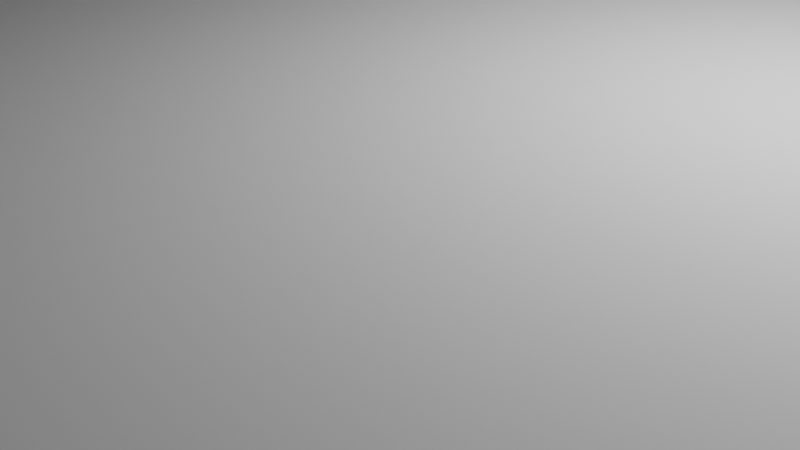# Source: triangle_box.blend  (saved by Blender 4.1.24; exported with 4.5.12 LTS)
import bpy
from mathutils import Matrix  # noqa: F401  (used for matrix-valued properties, if any)

bpy.ops.wm.read_factory_settings(use_empty=True)
scene = bpy.context.scene
scene.name = 'Scene'

# ---- collections
col_collection = bpy.data.collections.new('Collection'); scene.collection.children.link(col_collection)

# ---- world
world_world = bpy.data.worlds.new('World'); scene.world = world_world
world_world.use_nodes = True; world_world.node_tree.nodes.clear()
_N = world_world.node_tree.nodes; _L = world_world.node_tree.links
n0 = _N.new('ShaderNodeOutputWorld'); n0.name = 'World Output'; n0.location = (300, 300)
n1 = _N.new('ShaderNodeBackground'); n1.name = 'Background'; n1.location = (10, 300)
n1.inputs[0].default_value = (0.05088, 0.05088, 0.05088, 1.0)
_L.new(n1.outputs[0], n0.inputs[0])
n0.is_active_output = True
world_world.color = (0.05088, 0.05088, 0.05088)
world_world.use_sun_shadow = False
world_world.sun_shadow_jitter_overblur = 0.0

# ---- cameras
cam_camera = bpy.data.cameras.new('Camera')
cam_camera.clip_end = 100.0
cam_camera.ortho_scale = 7.314

# ---- lights
light_light = bpy.data.lights.new('Light', 'POINT')
light_light.transmission_factor = 0.0
light_light.energy = 1000.0
light_light.shadow_soft_size = 0.1
light_light.shadow_maximum_resolution = 0.006
light_light.use_absolute_resolution = True

# ---- meshes
me_plane = bpy.data.meshes.new('Plane')
me_plane.from_pydata([(-1.0, -1.0, 0.0), (-0.9384, -0.9638, 0.2), (1.0, -1.0, 0.0), (0.9384, -0.9638, 0.2), (0.0, 0.1798, 0.0), (0.0, 0.1418, 0.2), (-1.0, -1.0, 2.0), (1.0, -1.0, 2.0), (0.0, 0.1798, 2.0), (-0.9384, -0.9638, 2.0), (0.9384, -0.9638, 2.0), (0.0, 0.1418, 2.0), (-0.5052, -0.4635, 0.02584), (-0.5052, -0.4635, 1.796), (-0.5052, -0.4235, 0.02584), (-0.5052, -0.4235, 1.796), (-0.4652, -0.4635, 0.02584), (-0.4652, -0.4635, 1.796), (-0.4652, -0.4235, 0.02584), (-0.4652, -0.4235, 1.796), (-0.02, -0.9788, 0.02584), (-0.02, -0.9788, 1.796), (-0.02, -0.9388, 0.02584), (-0.02, -0.9388, 1.796), (0.02, -0.9788, 0.02584), (0.02, -0.9788, 1.796), (0.02, -0.9388, 0.02584), (0.02, -0.9388, 1.796), (-0.9405, -0.9792, 0.02584), (-0.9405, -0.9792, 1.796), (-0.9405, -0.9392, 0.02584), (-0.9405, -0.9392, 1.796), (-0.9005, -0.9792, 0.02584), (-0.9005, -0.9792, 1.796), (-0.9005, -0.9392, 0.02584), (-0.9005, -0.9392, 1.796), (0.8996, -0.9788, 0.02584), (0.8996, -0.9788, 1.796), (0.8996, -0.9388, 0.02584), (0.8996, -0.9388, 1.796), (0.9396, -0.9788, 0.02584), (0.9396, -0.9788, 1.796), (0.9396, -0.9388, 0.02584), (0.9396, -0.9388, 1.796), (-0.02, 0.1044, 0.02584), (-0.02, 0.1044, 1.796), (-0.02, 0.1444, 0.02584), (-0.02, 0.1444, 1.796), (0.02, 0.1044, 0.02584), (0.02, 0.1044, 1.796), (0.02, 0.1444, 0.02584), (0.02, 0.1444, 1.796), (0.4643, -0.4635, 0.02584), (0.4643, -0.4635, 1.796), (0.4643, -0.4235, 0.02584), (0.4643, -0.4235, 1.796), (0.5043, -0.4635, 0.02584), (0.5043, -0.4635, 1.796), (0.5043, -0.4235, 0.02584), (0.5043, -0.4235, 1.796)], [], [(0, 4, 2), (2, 4, 8, 7), (10, 7, 8, 11), (11, 8, 6, 7, 10, 9), (0, 2, 7, 6), (4, 0, 6, 8), (5, 1, 3), (5, 3, 10, 11), (3, 1, 9, 10), (9, 1, 5, 11), (12, 13, 15, 14), (14, 15, 19, 18), (18, 19, 17, 16), (16, 17, 13, 12), (14, 18, 16, 12), (19, 15, 13, 17), (20, 21, 23, 22), (22, 23, 27, 26), (26, 27, 25, 24), (24, 25, 21, 20), (22, 26, 24, 20), (27, 23, 21, 25), (28, 29, 31, 30), (30, 31, 35, 34), (34, 35, 33, 32), (32, 33, 29, 28), (30, 34, 32, 28), (35, 31, 29, 33), (36, 37, 39, 38), (38, 39, 43, 42), (42, 43, 41, 40), (40, 41, 37, 36), (38, 42, 40, 36), (43, 39, 37, 41), (44, 45, 47, 46), (46, 47, 51, 50), (50, 51, 49, 48), (48, 49, 45, 44), (46, 50, 48, 44), (51, 47, 45, 49), (52, 53, 55, 54), (54, 55, 59, 58), (58, 59, 57, 56), (56, 57, 53, 52), (54, 58, 56, 52), (59, 55, 53, 57)])
_uv = me_plane.uv_layers.new(name='UVMap')
_uv.uv.foreach_set('vector', [0.0, 0.0, 0.0, 1.0, 1.0, 0.0, 1.0, 0.0, 0.0, 1.0, 0.0, 1.0, 1.0, 0.0, 0.9539, 0.03066, 1.0, 0.0, 0.0, 1.0, 0.0161, 0.9678, 0.0161, 0.9678, 0.0, 1.0, 0.0, 0.0, 1.0, 0.0, 0.9539, 0.03066, 0.01546, 0.03066, 0.0, 0.0, 1.0, 0.0, 1.0, 0.0, 0.0, 0.0, 0.0, 1.0, 0.0, 0.0, 0.0, 0.0, 0.0, 1.0, 0.0, 1.0, 0.0, 0.0, 1.0, 0.0, 0.0, 1.0, 1.0, 0.0, 1.0, 0.0, 0.0, 1.0, 1.0, 0.0, 0.0, 0.0, 0.0, 0.0, 1.0, 0.0, 0.0, 0.0, 0.0, 0.0, 0.0, 1.0, 0.0, 1.0, 0.375, 0.0, 0.625, 0.0, 0.625, 0.25, 0.375, 0.25, 0.375, 0.25, 0.625, 0.25, 0.625, 0.5, 0.375, 0.5, 0.375, 0.5, 0.625, 0.5, 0.625, 0.75, 0.375, 0.75, 0.375, 0.75, 0.625, 0.75, 0.625, 1.0, 0.375, 1.0, 0.125, 0.5, 0.375, 0.5, 0.375, 0.75, 0.125, 0.75, 0.625, 0.5, 0.875, 0.5, 0.875, 0.75, 0.625, 0.75, 0.375, 0.0, 0.625, 0.0, 0.625, 0.25, 0.375, 0.25, 0.375, 0.25, 0.625, 0.25, 0.625, 0.5, 0.375, 0.5, 0.375, 0.5, 0.625, 0.5, 0.625, 0.75, 0.375, 0.75, 0.375, 0.75, 0.625, 0.75, 0.625, 1.0, 0.375, 1.0, 0.125, 0.5, 0.375, 0.5, 0.375, 0.75, 0.125, 0.75, 0.625, 0.5, 0.875, 0.5, 0.875, 0.75, 0.625, 0.75, 0.375, 0.0, 0.625, 0.0, 0.625, 0.25, 0.375, 0.25, 0.375, 0.25, 0.625, 0.25, 0.625, 0.5, 0.375, 0.5, 0.375, 0.5, 0.625, 0.5, 0.625, 0.75, 0.375, 0.75, 0.375, 0.75, 0.625, 0.75, 0.625, 1.0, 0.375, 1.0, 0.125, 0.5, 0.375, 0.5, 0.375, 0.75, 0.125, 0.75, 0.625, 0.5, 0.875, 0.5, 0.875, 0.75, 0.625, 0.75, 0.375, 0.0, 0.625, 0.0, 0.625, 0.25, 0.375, 0.25, 0.375, 0.25, 0.625, 0.25, 0.625, 0.5, 0.375, 0.5, 0.375, 0.5, 0.625, 0.5, 0.625, 0.75, 0.375, 0.75, 0.375, 0.75, 0.625, 0.75, 0.625, 1.0, 0.375, 1.0, 0.125, 0.5, 0.375, 0.5, 0.375, 0.75, 0.125, 0.75, 0.625, 0.5, 0.875, 0.5, 0.875, 0.75, 0.625, 0.75, 0.375, 0.0, 0.625, 0.0, 0.625, 0.25, 0.375, 0.25, 0.375, 0.25, 0.625, 0.25, 0.625, 0.5, 0.375, 0.5, 0.375, 0.5, 0.625, 0.5, 0.625, 0.75, 0.375, 0.75, 0.375, 0.75, 0.625, 0.75, 0.625, 1.0, 0.375, 1.0, 0.125, 0.5, 0.375, 0.5, 0.375, 0.75, 0.125, 0.75, 0.625, 0.5, 0.875, 0.5, 0.875, 0.75, 0.625, 0.75, 0.375, 0.0, 0.625, 0.0, 0.625, 0.25, 0.375, 0.25, 0.375, 0.25, 0.625, 0.25, 0.625, 0.5, 0.375, 0.5, 0.375, 0.5, 0.625, 0.5, 0.625, 0.75, 0.375, 0.75, 0.375, 0.75, 0.625, 0.75, 0.625, 1.0, 0.375, 1.0, 0.125, 0.5, 0.375, 0.5, 0.375, 0.75, 0.125, 0.75, 0.625, 0.5, 0.875, 0.5, 0.875, 0.75, 0.625, 0.75])
me_plane.update()
me_plane_002 = bpy.data.meshes.new('Plane.002')
me_plane_002.from_pydata([(-1.0, -1.0, 0.0), (1.0, -1.0, 0.0), (0.0, 0.1798, 0.0), (-1.0, -1.0, 0.0), (1.0, -1.0, 0.0), (0.0, 0.1798, 0.0), (-1.0, -1.0, 2.0), (1.0, -1.0, 2.0), (0.0, 0.1798, 2.0)], [], [(0, 2, 1), (4, 5, 8, 7), (1, 2, 5, 4), (0, 1, 4, 3), (2, 0, 3, 5), (6, 7, 8), (3, 4, 7, 6), (5, 3, 6, 8)])
_uv = me_plane_002.uv_layers.new(name='UVMap')
_uv.uv.foreach_set('vector', [0.0, 0.0, 0.0, 1.0, 1.0, 0.0, 1.0, 0.0, 0.0, 1.0, 0.0, 1.0, 1.0, 0.0, 1.0, 0.0, 0.0, 1.0, 0.0, 1.0, 1.0, 0.0, 0.0, 0.0, 1.0, 0.0, 1.0, 0.0, 0.0, 0.0, 0.0, 1.0, 0.0, 0.0, 0.0, 0.0, 0.0, 1.0, 0.0, 0.0, 1.0, 0.0, 0.0, 1.0, 0.0, 0.0, 1.0, 0.0, 1.0, 0.0, 0.0, 0.0, 0.0, 1.0, 0.0, 0.0, 0.0, 0.0, 0.0, 1.0])
me_plane_002.update()

# ---- objects
ob_light = bpy.data.objects.new('Light', light_light)
ob_camera = bpy.data.objects.new('Camera', cam_camera)
ob_trianblebox = bpy.data.objects.new('trianblebox', me_plane)
ob_deckel = bpy.data.objects.new('deckel', me_plane_002)

# ---- transforms, parenting, visibility, modifiers, constraints
ob_light.location = (4.076, 1.005, 5.904)
ob_light.rotation_euler = (0.6503, 0.05522, 1.866)
ob_light.lock_rotations_4d = False
ob_light.empty_display_type = 'ARROWS'
ob_light.color = (0.0, 0.0, 0.0, 0.0)
ob_light.lineart.crease_threshold = 0.0
ob_camera.location = (7.359, -6.926, 4.958)
ob_camera.rotation_euler = (1.109, 0.0, 0.8149)
ob_camera.lock_rotations_4d = False
ob_camera.empty_display_type = 'ARROWS'
ob_camera.color = (0.0, 0.0, 0.0, 0.0)
ob_camera.display_type = 'WIRE'
ob_camera.lineart.crease_threshold = 0.0
ob_trianblebox.location = (0.0, 28.0, 0.0)
ob_trianblebox.scale = (50.0, 50.0, 10.0)
ob_deckel.location = (-110.1, 26.67, 17.98)
ob_deckel.scale = (46.32, 46.77, 1.0)

# ---- collection membership
col_collection.objects.link(ob_light)
col_collection.objects.link(ob_camera)
col_collection.objects.link(ob_trianblebox)
col_collection.objects.link(ob_deckel)

# ---- scene / render settings (as saved in the file)
scene.camera = ob_camera
scene.frame_start = 1; scene.frame_end = 250; scene.frame_set(1)
scene.render.engine = 'BLENDER_EEVEE_NEXT'
scene.cycles.sampling_pattern = 'TABULATED_SOBOL'
scene.eevee.ray_tracing_options.trace_max_roughness = 0.0
bpy.context.view_layer.update()

